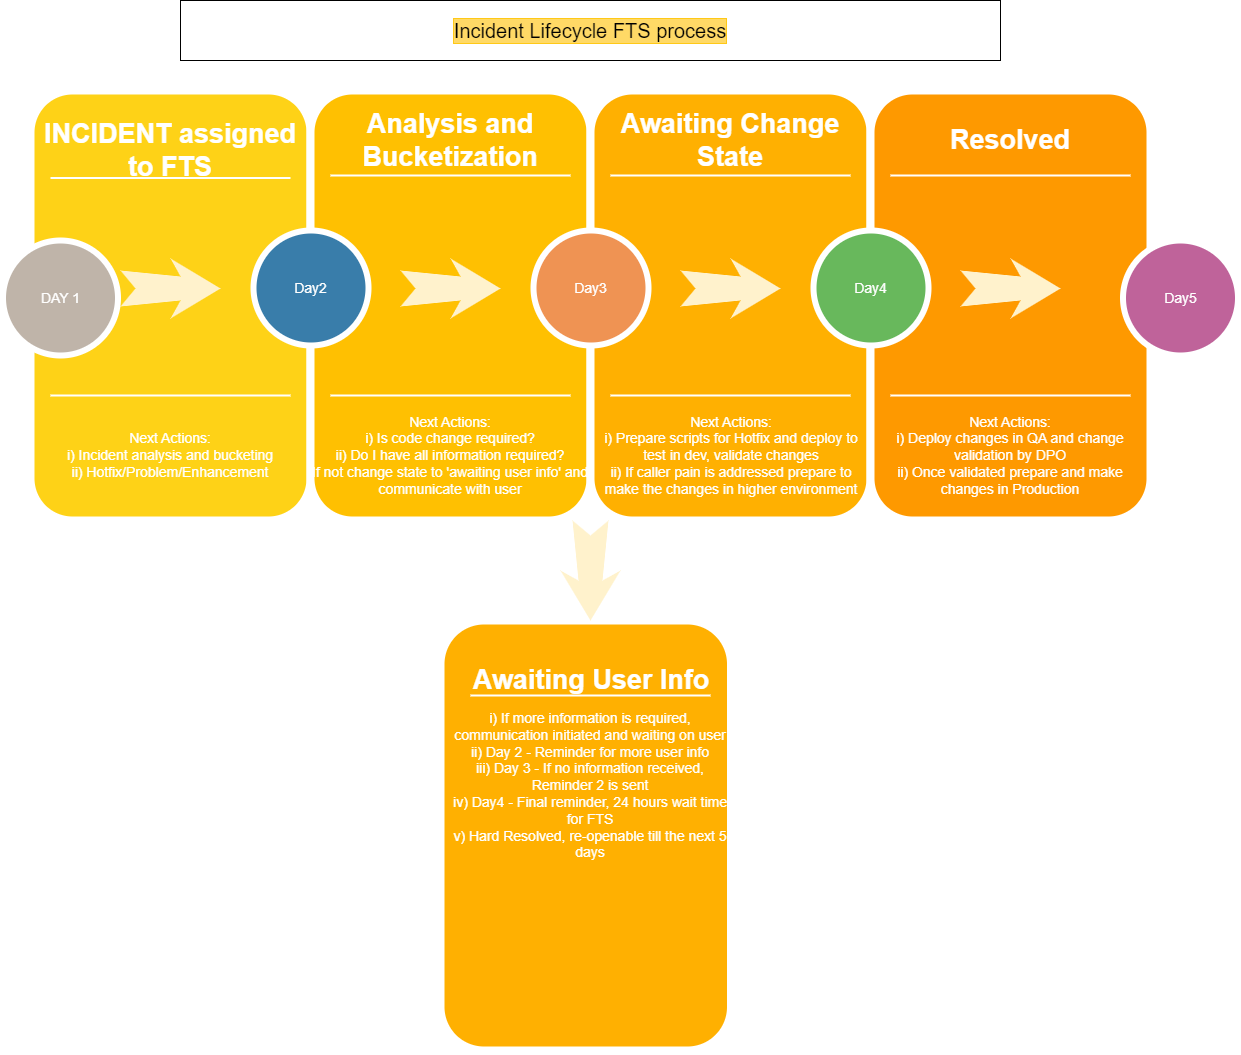

The diagram above was exported from draw.io. Its source (the exported page's mxGraphModel, read from the mxfile embedded in the PNG):
<mxGraphModel dx="1442" dy="892" grid="1" gridSize="10" guides="1" tooltips="1" connect="1" arrows="1" fold="1" page="1" pageScale="1.5" pageWidth="1169" pageHeight="826" background="#ffffff" math="0" shadow="0">
  <root>
    <mxCell id="0" />
    <mxCell id="1" parent="0" />
    <mxCell id="dpcN01Vbr8VnxTsYbgTL-1" value="Incident Lifecycle FTS process" style="whiteSpace=wrap;html=1;fontSize=20;labelBorderColor=#FFC917;labelBackgroundColor=#FFD966;" vertex="1" parent="1">
      <mxGeometry x="450" y="80" width="820" height="60" as="geometry" />
    </mxCell>
    <mxCell id="dpcN01Vbr8VnxTsYbgTL-7" value="" style="whiteSpace=wrap;html=1;rounded=1;shadow=0;strokeWidth=8;fontSize=20;align=center;fillColor=#FED217;strokeColor=#FFFFFF;" vertex="1" parent="1">
      <mxGeometry x="300" y="170" width="280" height="430" as="geometry" />
    </mxCell>
    <mxCell id="dpcN01Vbr8VnxTsYbgTL-8" value="Next Actions:&lt;br&gt;i) Incident analysis and bucketing&lt;br&gt;ii) Hotfix/Problem/Enhancement" style="text;html=1;strokeColor=none;fillColor=none;align=center;verticalAlign=middle;whiteSpace=wrap;rounded=0;shadow=0;fontSize=14;fontColor=#FFFFFF;" vertex="1" parent="1">
      <mxGeometry x="300" y="490" width="280" height="90" as="geometry" />
    </mxCell>
    <object label="" id="dpcN01Vbr8VnxTsYbgTL-9">
      <mxCell style="line;strokeWidth=2;html=1;rounded=0;shadow=0;fontSize=27;align=center;fillColor=none;strokeColor=#FFFFFF;" vertex="1" parent="1">
        <mxGeometry x="320" y="255" width="240" height="5" as="geometry" />
      </mxCell>
    </object>
    <mxCell id="dpcN01Vbr8VnxTsYbgTL-10" value="" style="line;strokeWidth=2;html=1;rounded=0;shadow=0;fontSize=27;align=center;fillColor=none;strokeColor=#FFFFFF;" vertex="1" parent="1">
      <mxGeometry x="320" y="470" width="240" height="10" as="geometry" />
    </mxCell>
    <mxCell id="dpcN01Vbr8VnxTsYbgTL-11" value="DAY 1" style="ellipse;whiteSpace=wrap;html=1;rounded=0;shadow=0;strokeWidth=6;fontSize=14;align=center;fillColor=#BFB4A9;strokeColor=#FFFFFF;fontColor=#FFFFFF;" vertex="1" parent="1">
      <mxGeometry x="272.5" y="320" width="115" height="115" as="geometry" />
    </mxCell>
    <mxCell id="dpcN01Vbr8VnxTsYbgTL-12" value="" style="html=1;shadow=0;dashed=0;align=center;verticalAlign=middle;shape=mxgraph.arrows2.stylisedArrow;dy=0.6;dx=40;notch=15;feather=0.4;rounded=0;strokeWidth=1;fontSize=27;strokeColor=none;fillColor=#fff2cc;" vertex="1" parent="1">
      <mxGeometry x="390" y="338" width="100" height="60" as="geometry" />
    </mxCell>
    <mxCell id="dpcN01Vbr8VnxTsYbgTL-13" value="" style="whiteSpace=wrap;html=1;rounded=1;shadow=0;strokeWidth=8;fontSize=20;align=center;fillColor=#FFC001;strokeColor=#FFFFFF;" vertex="1" parent="1">
      <mxGeometry x="580" y="170" width="280" height="430" as="geometry" />
    </mxCell>
    <mxCell id="dpcN01Vbr8VnxTsYbgTL-14" value="Analysis and Bucketization" style="text;html=1;strokeColor=none;fillColor=none;align=center;verticalAlign=middle;whiteSpace=wrap;rounded=0;shadow=0;fontSize=27;fontColor=#FFFFFF;fontStyle=1" vertex="1" parent="1">
      <mxGeometry x="580" y="190" width="280" height="60" as="geometry" />
    </mxCell>
    <mxCell id="dpcN01Vbr8VnxTsYbgTL-15" value="" style="line;strokeWidth=2;html=1;rounded=0;shadow=0;fontSize=27;align=center;fillColor=none;strokeColor=#FFFFFF;" vertex="1" parent="1">
      <mxGeometry x="600" y="250" width="240" height="10" as="geometry" />
    </mxCell>
    <mxCell id="dpcN01Vbr8VnxTsYbgTL-16" value="" style="line;strokeWidth=2;html=1;rounded=0;shadow=0;fontSize=27;align=center;fillColor=none;strokeColor=#FFFFFF;" vertex="1" parent="1">
      <mxGeometry x="600" y="470" width="240" height="10" as="geometry" />
    </mxCell>
    <mxCell id="dpcN01Vbr8VnxTsYbgTL-17" value="Day2" style="ellipse;whiteSpace=wrap;html=1;rounded=0;shadow=0;strokeWidth=6;fontSize=14;align=center;fillColor=#397DAA;strokeColor=#FFFFFF;fontColor=#FFFFFF;" vertex="1" parent="1">
      <mxGeometry x="523" y="310" width="115" height="115" as="geometry" />
    </mxCell>
    <mxCell id="dpcN01Vbr8VnxTsYbgTL-18" value="" style="html=1;shadow=0;dashed=0;align=center;verticalAlign=middle;shape=mxgraph.arrows2.stylisedArrow;dy=0.6;dx=40;notch=15;feather=0.4;rounded=0;strokeWidth=1;fontSize=27;strokeColor=none;fillColor=#fff2cc;" vertex="1" parent="1">
      <mxGeometry x="670" y="338" width="100" height="60" as="geometry" />
    </mxCell>
    <mxCell id="dpcN01Vbr8VnxTsYbgTL-19" value="" style="whiteSpace=wrap;html=1;rounded=1;shadow=0;strokeWidth=8;fontSize=20;align=center;fillColor=#FFB001;strokeColor=#FFFFFF;" vertex="1" parent="1">
      <mxGeometry x="860" y="170" width="280" height="430" as="geometry" />
    </mxCell>
    <mxCell id="dpcN01Vbr8VnxTsYbgTL-20" value="Awaiting Change State" style="text;html=1;strokeColor=none;fillColor=none;align=center;verticalAlign=middle;whiteSpace=wrap;rounded=0;shadow=0;fontSize=27;fontColor=#FFFFFF;fontStyle=1" vertex="1" parent="1">
      <mxGeometry x="860" y="190" width="280" height="60" as="geometry" />
    </mxCell>
    <mxCell id="dpcN01Vbr8VnxTsYbgTL-21" value="" style="line;strokeWidth=2;html=1;rounded=0;shadow=0;fontSize=27;align=center;fillColor=none;strokeColor=#FFFFFF;" vertex="1" parent="1">
      <mxGeometry x="880" y="250" width="240" height="10" as="geometry" />
    </mxCell>
    <mxCell id="dpcN01Vbr8VnxTsYbgTL-22" value="" style="line;strokeWidth=2;html=1;rounded=0;shadow=0;fontSize=27;align=center;fillColor=none;strokeColor=#FFFFFF;" vertex="1" parent="1">
      <mxGeometry x="880" y="470" width="240" height="10" as="geometry" />
    </mxCell>
    <mxCell id="dpcN01Vbr8VnxTsYbgTL-23" value="Day3" style="ellipse;whiteSpace=wrap;html=1;rounded=0;shadow=0;strokeWidth=6;fontSize=14;align=center;fillColor=#EF9353;strokeColor=#FFFFFF;fontColor=#FFFFFF;" vertex="1" parent="1">
      <mxGeometry x="803" y="310" width="115" height="115" as="geometry" />
    </mxCell>
    <mxCell id="dpcN01Vbr8VnxTsYbgTL-24" value="" style="html=1;shadow=0;dashed=0;align=center;verticalAlign=middle;shape=mxgraph.arrows2.stylisedArrow;dy=0.6;dx=40;notch=15;feather=0.4;rounded=0;strokeWidth=1;fontSize=27;strokeColor=none;fillColor=#fff2cc;" vertex="1" parent="1">
      <mxGeometry x="950" y="338" width="100" height="60" as="geometry" />
    </mxCell>
    <mxCell id="dpcN01Vbr8VnxTsYbgTL-25" value="" style="whiteSpace=wrap;html=1;rounded=1;shadow=0;strokeWidth=8;fontSize=20;align=center;fillColor=#FE9900;strokeColor=#FFFFFF;" vertex="1" parent="1">
      <mxGeometry x="1140" y="170" width="280" height="430" as="geometry" />
    </mxCell>
    <mxCell id="dpcN01Vbr8VnxTsYbgTL-26" value="Resolved" style="text;html=1;strokeColor=none;fillColor=none;align=center;verticalAlign=middle;whiteSpace=wrap;rounded=0;shadow=0;fontSize=27;fontColor=#FFFFFF;fontStyle=1" vertex="1" parent="1">
      <mxGeometry x="1140" y="190" width="280" height="60" as="geometry" />
    </mxCell>
    <mxCell id="dpcN01Vbr8VnxTsYbgTL-27" value="" style="line;strokeWidth=2;html=1;rounded=0;shadow=0;fontSize=27;align=center;fillColor=none;strokeColor=#FFFFFF;" vertex="1" parent="1">
      <mxGeometry x="1160" y="250" width="240" height="10" as="geometry" />
    </mxCell>
    <mxCell id="dpcN01Vbr8VnxTsYbgTL-28" value="" style="line;strokeWidth=2;html=1;rounded=0;shadow=0;fontSize=27;align=center;fillColor=none;strokeColor=#FFFFFF;" vertex="1" parent="1">
      <mxGeometry x="1160" y="470" width="240" height="10" as="geometry" />
    </mxCell>
    <mxCell id="dpcN01Vbr8VnxTsYbgTL-29" value="Day4" style="ellipse;whiteSpace=wrap;html=1;rounded=0;shadow=0;strokeWidth=6;fontSize=14;align=center;fillColor=#68B85C;strokeColor=#FFFFFF;fontColor=#FFFFFF;" vertex="1" parent="1">
      <mxGeometry x="1083" y="310" width="115" height="115" as="geometry" />
    </mxCell>
    <mxCell id="dpcN01Vbr8VnxTsYbgTL-30" value="" style="html=1;shadow=0;dashed=0;align=center;verticalAlign=middle;shape=mxgraph.arrows2.stylisedArrow;dy=0.6;dx=40;notch=15;feather=0.4;rounded=0;strokeWidth=1;fontSize=27;strokeColor=none;fillColor=#fff2cc;" vertex="1" parent="1">
      <mxGeometry x="1230" y="338" width="100" height="60" as="geometry" />
    </mxCell>
    <mxCell id="dpcN01Vbr8VnxTsYbgTL-31" value="Day5" style="ellipse;whiteSpace=wrap;html=1;rounded=0;shadow=0;strokeWidth=6;fontSize=14;align=center;fillColor=#BF639A;strokeColor=#FFFFFF;fontColor=#FFFFFF;" vertex="1" parent="1">
      <mxGeometry x="1392.5" y="320" width="115" height="115" as="geometry" />
    </mxCell>
    <mxCell id="dpcN01Vbr8VnxTsYbgTL-32" value="INCIDENT assigned to FTS" style="text;html=1;strokeColor=none;fillColor=none;align=center;verticalAlign=middle;whiteSpace=wrap;rounded=0;shadow=0;fontSize=27;fontColor=#FFFFFF;fontStyle=1" vertex="1" parent="1">
      <mxGeometry x="300" y="200" width="280" height="60" as="geometry" />
    </mxCell>
    <mxCell id="dpcN01Vbr8VnxTsYbgTL-33" value="Next Actions:&lt;br&gt;i) Is code change required?&lt;br&gt;ii) Do I have all information required?&lt;br&gt;If not change state to 'awaiting user info' and communicate with user" style="text;html=1;strokeColor=none;fillColor=none;align=center;verticalAlign=middle;whiteSpace=wrap;rounded=0;shadow=0;fontSize=14;fontColor=#FFFFFF;" vertex="1" parent="1">
      <mxGeometry x="580" y="490" width="280" height="90" as="geometry" />
    </mxCell>
    <mxCell id="dpcN01Vbr8VnxTsYbgTL-34" value="Next Actions:&lt;br&gt;i) Prepare scripts for Hotfix and deploy to test in dev, validate changes&lt;br&gt;ii) If caller pain is addressed prepare to make the changes in higher environment" style="text;html=1;strokeColor=none;fillColor=none;align=center;verticalAlign=middle;whiteSpace=wrap;rounded=0;shadow=0;fontSize=14;fontColor=#FFFFFF;" vertex="1" parent="1">
      <mxGeometry x="861" y="490" width="280" height="90" as="geometry" />
    </mxCell>
    <mxCell id="dpcN01Vbr8VnxTsYbgTL-35" value="Next Actions:&lt;br&gt;i) Deploy changes in QA and change validation by DPO&lt;br&gt;ii) Once validated prepare and make changes in Production" style="text;html=1;strokeColor=none;fillColor=none;align=center;verticalAlign=middle;whiteSpace=wrap;rounded=0;shadow=0;fontSize=14;fontColor=#FFFFFF;" vertex="1" parent="1">
      <mxGeometry x="1140" y="490" width="280" height="90" as="geometry" />
    </mxCell>
    <mxCell id="dpcN01Vbr8VnxTsYbgTL-36" value="&lt;span style=&quot;color: rgba(0, 0, 0, 0); font-family: monospace; font-size: 0px; text-align: start;&quot;&gt;%3CmxGraphModel%3E%3Croot%3E%3CmxCell%20id%3D%220%22%2F%3E%3CmxCell%20id%3D%221%22%20parent%3D%220%22%2F%3E%3CmxCell%20id%3D%222%22%20value%3D%22Next%20Actions%3A%26lt%3Bbr%26gt%3Bi)%20Prepare%20scripts%20for%20Hotfix%20and%20deploy%20to%20test%20in%20dev%2C%20validate%20changes%26lt%3Bbr%26gt%3Bii)%20If%20caller%20pain%20is%20addressed%20prepare%20to%20make%20the%20changes%20in%20higher%20environment%22%20style%3D%22text%3Bhtml%3D1%3BstrokeColor%3Dnone%3BfillColor%3Dnone%3Balign%3Dcenter%3BverticalAlign%3Dmiddle%3BwhiteSpace%3Dwrap%3Brounded%3D0%3Bshadow%3D0%3BfontSize%3D14%3BfontColor%3D%23FFFFFF%3B%22%20vertex%3D%221%22%20parent%3D%221%22%3E%3CmxGeometry%20x%3D%22861%22%20y%3D%22490%22%20width%3D%22280%22%20height%3D%2290%22%20as%3D%22geometry%22%2F%3E%3C%2FmxCell%3E%3C%2Froot%3E%3C%2FmxGraphModel%3E&lt;/span&gt;" style="whiteSpace=wrap;html=1;rounded=1;shadow=0;strokeWidth=8;fontSize=20;align=center;fillColor=#FFB001;strokeColor=#FFFFFF;" vertex="1" parent="1">
      <mxGeometry x="710" y="700" width="290.5" height="430" as="geometry" />
    </mxCell>
    <mxCell id="dpcN01Vbr8VnxTsYbgTL-39" value="" style="html=1;shadow=0;dashed=0;align=center;verticalAlign=middle;shape=mxgraph.arrows2.stylisedArrow;dy=0.6;dx=40;notch=15;feather=0.4;rounded=0;strokeWidth=1;fontSize=27;strokeColor=none;fillColor=#fff2cc;direction=south;labelBackgroundColor=none;labelBorderColor=default;" vertex="1" parent="1">
      <mxGeometry x="830" y="600" width="60" height="100" as="geometry" />
    </mxCell>
    <mxCell id="dpcN01Vbr8VnxTsYbgTL-41" value="" style="line;strokeWidth=2;html=1;rounded=0;shadow=0;fontSize=27;align=center;fillColor=none;strokeColor=#FFFFFF;" vertex="1" parent="1">
      <mxGeometry x="740" y="770" width="240" height="10" as="geometry" />
    </mxCell>
    <mxCell id="dpcN01Vbr8VnxTsYbgTL-42" value="Awaiting User Info" style="text;html=1;strokeColor=none;fillColor=none;align=center;verticalAlign=middle;whiteSpace=wrap;rounded=0;shadow=0;fontSize=27;fontColor=#FFFFFF;fontStyle=1" vertex="1" parent="1">
      <mxGeometry x="720.5" y="730" width="280" height="60" as="geometry" />
    </mxCell>
    <mxCell id="dpcN01Vbr8VnxTsYbgTL-45" value="i) If more information is required, communication initiated and waiting on user&lt;br&gt;ii) Day 2 - Reminder for more user info&lt;br&gt;iii) Day 3 - If no information received, Reminder 2 is sent&lt;br&gt;iv) Day4 - Final reminder, 24 hours wait time for FTS&lt;br&gt;v) Hard Resolved, re-openable till the next 5 days" style="text;html=1;strokeColor=none;fillColor=none;align=center;verticalAlign=middle;whiteSpace=wrap;rounded=0;shadow=0;fontSize=14;fontColor=#FFFFFF;" vertex="1" parent="1">
      <mxGeometry x="720" y="820" width="280" height="90" as="geometry" />
    </mxCell>
  </root>
</mxGraphModel>